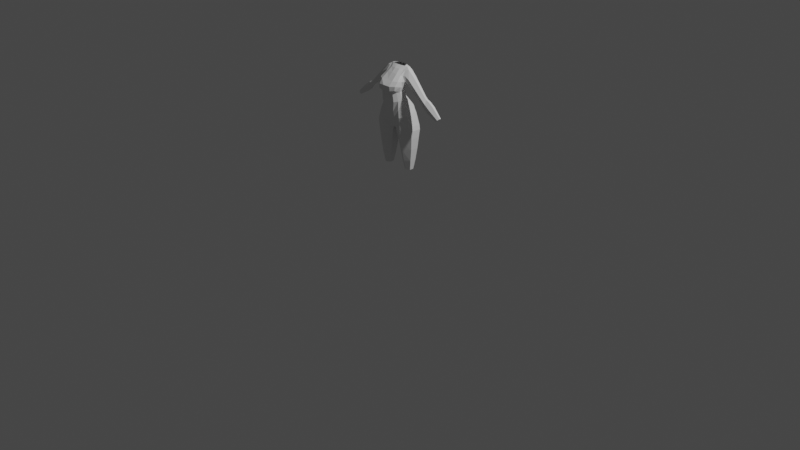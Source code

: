 # Source: anime_girl.blend  (saved by Blender 2.90.8; exported with 4.5.12 LTS)
import bpy
from mathutils import Matrix  # noqa: F401  (used for matrix-valued properties, if any)

bpy.ops.wm.read_factory_settings(use_empty=True)
scene = bpy.context.scene
scene.name = 'Scene'

# ---- collections
col_collection = bpy.data.collections.new('Collection'); scene.collection.children.link(col_collection)
col_reference = bpy.data.collections.new('Reference'); scene.collection.children.link(col_reference)

# ---- world
world_world = bpy.data.worlds.new('World'); scene.world = world_world
world_world.use_nodes = True; world_world.node_tree.nodes.clear()
_N = world_world.node_tree.nodes; _L = world_world.node_tree.links
n0 = _N.new('ShaderNodeOutputWorld'); n0.name = 'World Output'; n0.location = (300, 300)
n1 = _N.new('ShaderNodeBackground'); n1.name = 'Background'; n1.location = (10, 300)
n1.inputs[0].default_value = (0.05088, 0.05088, 0.05088, 1.0)
_L.new(n1.outputs[0], n0.inputs[0])
n0.is_active_output = True
world_world.color = (0.05088, 0.05088, 0.05088)
world_world.use_sun_shadow = False
world_world.sun_shadow_jitter_overblur = 0.0

# ---- cameras
cam_camera = bpy.data.cameras.new('Camera')
cam_camera.clip_end = 100.0
cam_camera.ortho_scale = 7.314

# ---- lights
light_light = bpy.data.lights.new('Light', 'POINT')
light_light.transmission_factor = 0.0
light_light.energy = 1000.0
light_light.shadow_soft_size = 0.1
light_light.shadow_maximum_resolution = 0.006
light_light.use_absolute_resolution = True

# ---- meshes
me_cylinder = bpy.data.meshes.new('Cylinder')
me_cylinder.from_pydata([(1.664, 0.8627, 8.479), (1.802, 1.326, 11.16), (2.356, 0.3993, 8.479), (2.713, 0.5928, 11.38), (2.356, -0.3993, 8.479), (2.713, -0.5928, 11.38), (1.664, -0.7987, 8.479), (1.637, -1.234, 11.12), (0.9724, -0.3993, 8.479), (0.5377, -0.5928, 10.91), (0.9724, 0.3993, 8.479), (0.5377, 0.5928, 10.91), (1.74, 1.462, 11.99), (2.762, 0.7036, 12.35), (2.762, -0.6942, 12.35), (1.537, -1.338, 11.91), (0.3063, -0.7109, 11.74), (0.3063, 1.091, 11.74), (1.654, 1.578, 12.53), (2.67, 0.7185, 12.88), (2.67, -0.7185, 12.88), (1.452, -1.307, 12.46), (0.2114, -0.7185, 12.28), (0.2114, 1.695, 12.28), (1.637, 1.131, 9.797), (2.575, 0.5015, 9.972), (2.575, -0.5015, 9.972), (1.637, -1.051, 9.797), (0.7555, -0.5015, 9.686), (0.7555, 0.5015, 9.686), (1.691, 0.5895, 7.277), (2.146, 0.2627, 7.277), (2.146, -0.2627, 7.277), (1.691, -0.5254, 7.277), (1.236, -0.2627, 7.277), (1.236, 0.2627, 7.277), (0.0, -0.7185, 12.31), (0.0, 1.546, 12.31), (1.253, 1.564, 13.85), (1.289, -1.285, 13.79), (1.252, -1.192, 13.11), (0.0, 1.601, 13.54), (2.269, 0.4783, 14.5), (2.269, -0.7185, 14.15), (1.686, 1.566, 12.32), (0.6702, -1.356, 13.65), (0.2114, 1.757, 13.54), (0.0, -1.371, 13.55), (0.2588, 1.36, 12.01), (1.362, 0.768, 15.25), (1.962, 0.4783, 15.17), (1.962, -0.7185, 14.82), (1.158, -1.238, 14.63), (0.5881, -1.513, 14.53), (0.6295, 1.033, 15.28), (0.0, -1.661, 14.48), (0.0, 1.185, 15.29), (1.098, 0.1108, 16.12), (1.422, -0.1978, 16.08), (1.472, -0.8834, 15.95), (1.257, -1.348, 15.85), (0.9231, -1.759, 15.77), (0.727, 0.3568, 16.14), (0.0, -1.995, 15.72), (0.0, 0.4883, 16.14), (1.13, -0.1995, 17.14), (1.363, -0.5341, 17.1), (1.363, -1.142, 16.98), (1.156, -1.498, 16.9), (0.8439, -1.845, 16.82), (0.7226, 0.02619, 17.16), (0.0, -1.995, 16.79), (0.0, 0.152, 17.17), (1.296, 0.07913, 18.08), (1.679, -0.1972, 18.21), (1.679, -0.7235, 18.21), (1.41, -1.565, 18.29), (0.8439, -1.89, 18.29), (0.7282, 0.2872, 18.08), (0.0, -1.752, 18.39), (0.0, 0.397, 18.08), (1.255, 0.7011, 19.36), (1.673, 0.4464, 19.42), (1.673, -0.06869, 19.42), (1.06, -0.3308, 19.37), (0.6192, -0.5475, 19.44), (0.6173, 0.9278, 19.45), (0.0, -0.6399, 19.47), (0.0, 1.01, 19.47), (0.6733, 0.5901, 19.74), (1.271, 0.4386, 19.66), (1.271, 0.1114, 19.66), (0.9295, 0.003504, 19.74), (0.4668, -0.1207, 19.76), (1.472, 0.101, 19.54), (0.0, -0.151, 19.77), (0.0, 0.6627, 19.77), (0.8439, -2.286, 17.2), (0.0, -2.433, 17.27), (1.269, -1.95, 17.27), (0.0, 0.2745, 17.63), (0.7232, 0.157, 17.62), (1.384, -1.964, 17.78), (1.513, -0.3657, 17.59), (1.513, -0.9326, 17.53), (1.213, -0.06016, 17.61), (0.7961, -2.328, 17.75), (0.0, -2.467, 17.83), (1.286, -1.463, 17.09), (1.506, -1.269, 17.61), (1.51, -1.039, 18.16), (1.651, 0.406, 18.77), (1.649, -0.6005, 18.8), (0.6905, 0.6055, 18.77), (1.272, 0.5163, 18.83), (0.0, 0.7038, 18.78), (1.391, -0.7229, 18.77), (1.187, -0.9396, 18.85), (0.7148, -1.119, 18.95), (0.0, -1.096, 19.03), (1.878, -0.1883, 18.1), (1.878, -0.6638, 18.1), (2.426, 0.3401, 18.81), (2.426, -0.07448, 18.81), (2.235, 0.3719, 18.46), (2.235, -0.5905, 18.46), (1.303, -0.2445, 19.39), (1.472, 0.3629, 19.54), (3.86, -0.1654, 16.39), (3.86, -0.471, 16.39), (4.259, 0.1951, 16.86), (4.259, -0.09076, 16.86), (4.08, 0.2171, 16.65), (4.08, -0.4466, 16.65), (4.173, -0.1654, 16.12), (4.173, -0.471, 16.12), (4.572, 0.1951, 16.59), (4.572, -0.09076, 16.59), (4.393, 0.2171, 16.39), (4.393, -0.4466, 16.39), (4.396, -0.1661, 15.76), (4.396, -0.4775, 15.76), (4.96, 0.2013, 16.43), (4.96, -0.09007, 16.43), (4.707, 0.2237, 16.13), (4.707, -0.4527, 16.13), (5.013, -0.1673, 15.3), (5.013, -0.4879, 15.3), (5.593, 0.211, 15.98), (5.593, -0.08898, 15.98), (5.332, 0.234, 15.68), (5.332, -0.4624, 15.68), (6.354, -0.1508, 14.55), (6.354, -0.3403, 14.55), (6.758, 0.07279, 14.89), (6.758, -0.1045, 14.89), (6.577, 0.08641, 14.74), (6.577, -0.3252, 14.74)], [], [(24, 1, 3, 25), (25, 3, 5, 26), (26, 5, 7, 27), (27, 7, 9, 28), (28, 9, 11, 29), (29, 11, 1, 24), (3, 1, 12, 13), (9, 7, 15, 16), (5, 3, 13, 14), (11, 9, 16, 17), (7, 5, 14, 15), (1, 11, 17, 12), (17, 16, 48), (15, 14, 20, 21), (13, 12, 44, 19), (12, 17, 48, 44), (16, 15, 21, 22), (14, 13, 19, 20), (10, 29, 24, 0), (8, 28, 29, 10), (6, 27, 28, 8), (4, 26, 27, 6), (2, 25, 26, 4), (0, 24, 25, 2), (2, 4, 32, 31), (8, 10, 35, 34), (0, 2, 31, 30), (4, 6, 33, 32), (10, 0, 30, 35), (6, 8, 34, 33), (23, 22, 36, 37), (36, 22, 45, 47), (18, 23, 46, 38), (19, 44, 18), (22, 21, 40), (20, 19, 42, 43), (23, 37, 41, 46), (21, 20, 43, 40), (19, 18, 38, 42), (40, 39, 45, 22), (40, 43, 39), (48, 16, 22, 23), (44, 48, 23, 18), (47, 45, 53, 55), (45, 39, 52, 53), (43, 42, 50, 51), (46, 41, 56, 54), (38, 46, 54, 49), (39, 43, 51, 52), (42, 38, 49, 50), (50, 49, 57, 58), (55, 53, 61, 63), (53, 52, 60, 61), (51, 50, 58, 59), (54, 56, 64, 62), (49, 54, 62, 57), (52, 51, 59, 60), (58, 57, 65, 66), (62, 64, 72, 70), (61, 60, 68, 69), (59, 58, 66, 67), (63, 61, 69, 71), (57, 62, 70, 65), (60, 59, 67, 68), (101, 100, 80, 78), (69, 68, 99, 97), (104, 103, 74, 75), (71, 69, 97, 98), (105, 101, 78, 73), (68, 67, 108), (103, 105, 73, 74), (77, 76, 117, 118), (75, 74, 120, 121), (79, 77, 118, 119), (114, 113, 86, 81), (76, 110, 116, 117), (111, 114, 81, 82), (113, 115, 88, 86), (87, 85, 93, 95), (132, 130, 136, 138), (84, 126, 91, 92), (82, 81, 90, 127), (86, 88, 96, 89), (85, 84, 92, 93), (94, 127, 90, 91), (98, 97, 106, 107), (106, 102, 76, 77), (102, 109, 110, 76), (107, 106, 77, 79), (99, 108, 109, 102), (97, 99, 102, 106), (66, 65, 105, 103), (65, 70, 101, 105), (67, 66, 103, 104), (70, 72, 100, 101), (89, 92, 91, 90), (116, 110, 75, 112), (109, 108, 67, 104), (108, 99, 68), (110, 109, 104, 75), (78, 80, 115, 113), (74, 73, 114, 111), (73, 78, 113, 114), (112, 75, 121, 125), (120, 124, 132, 128), (118, 117, 84, 85), (81, 86, 89, 90), (119, 118, 85, 87), (122, 123, 131, 130), (83, 112, 125, 123), (111, 82, 122, 124), (74, 111, 124, 120), (82, 83, 123, 122), (126, 116, 112, 83), (91, 126, 83, 94), (117, 116, 126, 84), (128, 132, 138, 134), (83, 82, 127, 94), (124, 122, 130, 132), (121, 120, 128, 129), (123, 125, 133, 131), (125, 121, 129, 133), (139, 135, 141, 145), (137, 139, 145, 143), (129, 128, 134, 135), (131, 133, 139, 137), (133, 129, 135, 139), (130, 131, 137, 136), (144, 142, 148, 150), (140, 144, 150, 146), (136, 137, 143, 142), (134, 138, 144, 140), (138, 136, 142, 144), (135, 134, 140, 141), (148, 149, 155, 154), (151, 147, 153, 157), (141, 140, 146, 147), (143, 145, 151, 149), (145, 141, 147, 151), (142, 143, 149, 148), (157, 156, 154, 155), (153, 152, 156, 157), (146, 150, 156, 152), (150, 148, 154, 156), (147, 146, 152, 153), (149, 151, 157, 155)])
_uv = me_cylinder.uv_layers.new(name='UVMap')
_uv.uv.foreach_set('vector', [1.0, 0.4998, 0.9745, 1.0, 0.8333, 1.0, 0.8333, 0.4998, 0.8333, 0.4998, 0.8333, 1.0, 0.6667, 1.0, 0.6667, 0.4998, 0.6667, 0.4998, 0.6667, 1.0, 0.5, 1.0, 0.5, 0.4998, 0.5, 0.4998, 0.5, 1.0, 0.3333, 1.0, 0.3333, 0.4998, 0.3333, 0.4998, 0.3333, 1.0, 0.1667, 1.0, 0.1667, 0.4998, 0.1667, 0.4998, 0.1667, 1.0, -0.01038, 0.9993, -8.941e-08, 0.4998, 0.8333, 1.0, 0.9745, 1.0, 0.9724, 1.0, 0.8333, 1.0, 0.3333, 1.0, 0.5, 1.0, 0.5, 1.0, 0.3333, 1.0, 0.6667, 1.0, 0.8333, 1.0, 0.8333, 1.0, 0.6667, 1.0, 0.1667, 1.0, 0.3333, 1.0, 0.3333, 1.0, 0.1667, 1.0, 0.5, 1.0, 0.6667, 1.0, 0.6667, 1.0, 0.5, 1.0, -0.01038, 0.9993, 0.1667, 1.0, 0.1667, 1.0, -0.01726, 1.0, 0.1667, 1.0, 0.3333, 1.0, 0.1667, 1.0, 0.5, 1.0, 0.6667, 1.0, 0.6667, 1.0, 0.5, 1.0, 0.8333, 1.0, 0.9724, 1.0, 0.9724, 1.0, 0.8333, 1.0, -0.01726, 1.0, 0.1667, 1.0, 0.1667, 1.0, -0.02145, 1.0, 0.3333, 1.0, 0.5, 1.0, 0.5, 1.0, 0.3333, 1.0, 0.6667, 1.0, 0.8333, 1.0, 0.8333, 1.0, 0.6667, 1.0, 0.1667, 0.0, 0.1667, 0.4998, -8.941e-08, 0.4998, -8.941e-08, 0.0, 0.3333, 0.0, 0.3333, 0.4998, 0.1667, 0.4998, 0.1667, 0.0, 0.5, 0.0, 0.5, 0.4998, 0.3333, 0.4998, 0.3333, 0.0, 0.6667, 0.0, 0.6667, 0.4998, 0.5, 0.4998, 0.5, 0.0, 0.8333, 0.0, 0.8333, 0.4998, 0.6667, 0.4998, 0.6667, 0.0, 1.0, 0.0, 1.0, 0.4998, 0.8333, 0.4998, 0.8333, 0.0, 0.8333, 0.0, 0.6667, 0.0, 0.6667, 0.0, 0.8333, 0.0, 0.3333, 0.0, 0.1667, 0.0, 0.1667, 0.0, 0.3333, 0.0, 1.0, 0.0, 0.8333, 0.0, 0.8333, 0.0, 1.0, 0.0, 0.6667, 0.0, 0.5, 0.0, 0.5, 0.0, 0.6667, 0.0, 0.1667, 0.0, -8.941e-08, 0.0, -8.941e-08, 0.0, 0.1667, 0.0, 0.5, 0.0, 0.3333, 0.0, 0.3333, 0.0, 0.5, 0.0, 0.1667, 1.0, 0.3333, 1.0, 0.3333, 1.0, 0.1667, 1.0, 0.3333, 1.0, 0.3333, 1.0, 0.4202, 1.0, 0.3333, 1.0, -0.02815, 1.0, 0.1667, 1.0, 0.1667, 1.0, -0.04515, 1.0, 0.8333, 1.0, 0.9724, 1.0, 0.9724, 1.0, 0.3333, 1.0, 0.5, 1.0, 0.457, 1.0, 0.6667, 1.0, 0.8333, 1.0, 0.8333, 1.0, 0.6667, 1.0, 0.1667, 1.0, 0.1667, 1.0, 0.1667, 1.0, 0.1667, 1.0, 0.5, 1.0, 0.6667, 1.0, 0.6667, 1.0, 0.5, 1.0, 0.8333, 1.0, 0.9724, 1.0, 0.9724, 1.0, 0.8333, 1.0, 0.5, 1.0, 0.5325, 1.0, 0.4202, 1.0, 0.3333, 1.0, 0.5, 1.0, 0.6667, 1.0, 0.5325, 1.0, 0.1667, 1.0, 0.3333, 1.0, 0.3333, 1.0, 0.1667, 1.0, -0.02145, 1.0, 0.1667, 1.0, 0.1667, 1.0, -0.02815, 1.0, 0.3333, 1.0, 0.4202, 1.0, 0.4241, 1.0, 0.3333, 1.0, 0.4202, 1.0, 0.5325, 1.0, 0.5432, 1.0, 0.4241, 1.0, 0.6667, 1.0, 0.8333, 1.0, 0.8333, 1.0, 0.6667, 1.0, 0.1667, 1.0, 0.1667, 1.0, 0.1667, 1.0, 0.05342, 1.0, -0.04515, 1.0, 0.1667, 1.0, 0.05342, 1.0, -0.1449, 1.0, 0.5325, 1.0, 0.6667, 1.0, 0.6667, 1.0, 0.5432, 1.0, 0.8333, 1.0, 0.9724, 1.0, 0.9174, 1.0, 0.8333, 1.0, 0.8333, 1.0, 0.9174, 1.0, 0.9174, 1.0, 0.8333, 1.0, 0.3333, 1.0, 0.4241, 1.0, 0.4621, 1.0, 0.3333, 1.0, 0.4241, 1.0, 0.5432, 1.0, 0.6239, 1.0, 0.4621, 1.0, 0.6667, 1.0, 0.8333, 1.0, 0.8333, 1.0, 0.7215, 1.0, 0.05342, 1.0, 0.1667, 1.0, 0.1667, 1.0, 0.06542, 1.0, -0.1449, 1.0, 0.05342, 1.0, 0.06542, 1.0, -0.1449, 1.0, 0.5432, 1.0, 0.6667, 1.0, 0.7215, 1.0, 0.6239, 1.0, 0.8333, 1.0, 0.9174, 1.0, 0.9174, 1.0, 0.8333, 1.0, 0.06542, 1.0, 0.1667, 1.0, 0.1667, 1.0, 0.06984, 1.0, 0.4621, 1.0, 0.6239, 1.0, 0.5953, 1.0, 0.4285, 1.0, 0.7215, 1.0, 0.8333, 1.0, 0.8333, 1.0, 0.6856, 1.0, 0.3333, 1.0, 0.4621, 1.0, 0.4285, 1.0, 0.3333, 1.0, -0.1449, 1.0, 0.06542, 1.0, 0.06984, 1.0, -0.1449, 1.0, 0.6239, 1.0, 0.7215, 1.0, 0.6856, 1.0, 0.5953, 1.0, 0.06977, 1.0, 0.1667, 1.0, 0.1667, 1.0, 0.06909, 1.0, 0.4285, 1.0, 0.5953, 1.0, 0.5953, 1.0, 0.4285, 1.0, 0.6856, 1.0, 0.8333, 1.0, 0.8333, 1.0, 0.6856, 1.0, 0.3333, 1.0, 0.4285, 1.0, 0.4285, 1.0, 0.3333, 1.0, -0.206, 1.0, 0.06977, 1.0, 0.06909, 1.0, -0.2671, 1.0, 0.5953, 1.0, 0.6856, 1.0, 0.6498, 1.0, 0.8333, 1.0, 0.9043, 1.0, 0.8912, 1.0, 0.8333, 1.0, 0.4285, 1.0, 0.5953, 1.0, 0.5953, 1.0, 0.4285, 1.0, 0.6856, 1.0, 0.8333, 1.0, 0.8333, 1.0, 0.6856, 1.0, 0.3333, 1.0, 0.4285, 1.0, 0.4285, 1.0, 0.3333, 1.0, -0.2696, 1.0, 0.0741, 1.0, 0.08387, 1.0, -0.2713, 1.0, 0.5953, 1.0, 0.6543, 1.0, 0.6425, 1.0, 0.5953, 1.0, 0.8333, 1.0, 0.8912, 1.0, 0.8912, 1.0, 0.8333, 1.0, 0.0741, 1.0, 0.1667, 1.0, 0.1667, 1.0, 0.08387, 1.0, 0.3333, 1.0, 0.4285, 1.0, 0.3839, 1.0, 0.3333, 1.0, 0.8333, 1.0, 0.8333, 1.0, 0.8333, 1.0, 0.8333, 1.0, 0.5953, 1.0, 0.6311, 1.0, 0.6856, 1.0, 0.5499, 1.0, 0.8333, 1.0, 0.8912, 1.0, 0.8333, 1.0, 0.8333, 1.0, 0.08387, 1.0, 0.1667, 1.0, 0.1667, 1.0, -0.01826, 1.0, 0.4285, 1.0, 0.5953, 1.0, 0.5499, 1.0, 0.3839, 1.0, 0.6856, 1.0, 0.8333, 1.0, 0.8333, 1.0, 0.6856, 1.0, 0.3333, 1.0, 0.4285, 1.0, 0.4285, 1.0, 0.3333, 1.0, 0.4285, 1.0, 0.5953, 1.0, 0.5953, 1.0, 0.4285, 1.0, 0.5953, 1.0, 0.658, 1.0, 0.6543, 1.0, 0.5953, 1.0, 0.3333, 1.0, 0.4285, 1.0, 0.4285, 1.0, 0.3333, 1.0, 0.5953, 1.0, 0.6498, 1.0, 0.658, 1.0, 0.5953, 1.0, 0.4285, 1.0, 0.5953, 1.0, 0.5953, 1.0, 0.4285, 1.0, 0.8333, 1.0, 0.9174, 1.0, 0.9043, 1.0, 0.8333, 1.0, -0.1449, 1.0, 0.06984, 1.0, 0.06977, 1.0, -0.206, 1.0, 0.6856, 1.0, 0.8333, 1.0, 0.8333, 1.0, 0.6856, 1.0, 0.06984, 1.0, 0.1667, 1.0, 0.1667, 1.0, 0.06977, 1.0, 0.9382, 1.0, 0.5499, 1.0, 0.6856, 1.0, 0.8333, 1.0, 0.6425, 1.0, 0.6543, 1.0, 0.6856, 1.0, 0.6856, 1.0, 0.658, 1.0, 0.6498, 1.0, 0.6856, 1.0, 0.6856, 1.0, 0.6498, 1.0, 0.5953, 1.0, 0.5953, 1.0, 0.6543, 1.0, 0.658, 1.0, 0.6856, 1.0, 0.6856, 1.0, 0.06909, 1.0, 0.1667, 1.0, 0.1667, 1.0, 0.0741, 1.0, 0.8333, 1.0, 0.8912, 1.0, 0.8912, 1.0, 0.8333, 1.0, -0.2671, 1.0, 0.06909, 1.0, 0.0741, 1.0, -0.2696, 1.0, 0.6856, 1.0, 0.6856, 1.0, 0.6856, 1.0, 0.6856, 1.0, 0.8333, 1.0, 0.8333, 1.0, 0.8333, 1.0, 0.8333, 1.0, 0.4285, 1.0, 0.5953, 1.0, 0.5953, 1.0, 0.4285, 1.0, 0.8912, 1.0, 0.08387, 1.0, 0.9382, 1.0, 0.8333, 1.0, 0.3333, 1.0, 0.4285, 1.0, 0.4285, 1.0, 0.3333, 1.0, 0.8333, 1.0, 0.6856, 1.0, 0.6856, 1.0, 0.8333, 1.0, 0.6856, 1.0, 0.6856, 1.0, 0.6856, 1.0, 0.6856, 1.0, 0.8333, 1.0, 0.8333, 1.0, 0.8333, 1.0, 0.8333, 1.0, 0.8333, 1.0, 0.8333, 1.0, 0.8333, 1.0, 0.8333, 1.0, 0.8333, 1.0, 0.6856, 1.0, 0.6856, 1.0, 0.8333, 1.0, 0.6311, 1.0, 0.6425, 1.0, 0.6856, 1.0, 0.6856, 1.0, 0.6856, 1.0, 0.6311, 1.0, 0.6856, 1.0, 0.6856, 1.0, 0.5953, 1.0, 0.6425, 1.0, 0.6311, 1.0, 0.5953, 1.0, 0.8333, 1.0, 0.8333, 1.0, 0.8333, 1.0, 0.8333, 1.0, 0.6856, 1.0, 0.8333, 1.0, 0.8333, 1.0, 0.6856, 1.0, 0.8333, 1.0, 0.8333, 1.0, 0.8333, 1.0, 0.8333, 1.0, 0.6856, 1.0, 0.8333, 1.0, 0.8333, 1.0, 0.6856, 1.0, 0.6856, 1.0, 0.6856, 1.0, 0.6856, 1.0, 0.6856, 1.0, 0.6856, 1.0, 0.6856, 1.0, 0.6856, 1.0, 0.6856, 1.0, 0.6856, 1.0, 0.6856, 1.0, 0.6856, 1.0, 0.6856, 1.0, 0.6856, 1.0, 0.6856, 1.0, 0.6856, 1.0, 0.6856, 1.0, 0.6856, 1.0, 0.8333, 1.0, 0.8333, 1.0, 0.6856, 1.0, 0.6856, 1.0, 0.6856, 1.0, 0.6856, 1.0, 0.6856, 1.0, 0.6856, 1.0, 0.6856, 1.0, 0.6856, 1.0, 0.6856, 1.0, 0.8333, 1.0, 0.6856, 1.0, 0.6856, 1.0, 0.8333, 1.0, 0.8333, 1.0, 0.8333, 1.0, 0.8333, 1.0, 0.8333, 1.0, 0.8333, 1.0, 0.8333, 1.0, 0.8333, 1.0, 0.8333, 1.0, 0.8333, 1.0, 0.6856, 1.0, 0.6856, 1.0, 0.8333, 1.0, 0.8333, 1.0, 0.8333, 1.0, 0.8333, 1.0, 0.8333, 1.0, 0.8333, 1.0, 0.8333, 1.0, 0.8333, 1.0, 0.8333, 1.0, 0.6856, 1.0, 0.8333, 1.0, 0.8333, 1.0, 0.6856, 1.0, 0.8333, 1.0, 0.6856, 1.0, 0.6856, 1.0, 0.8333, 1.0, 0.6856, 1.0, 0.6856, 1.0, 0.6856, 1.0, 0.6856, 1.0, 0.6856, 1.0, 0.8333, 1.0, 0.8333, 1.0, 0.6856, 1.0, 0.6856, 1.0, 0.6856, 1.0, 0.6856, 1.0, 0.6856, 1.0, 0.6856, 1.0, 0.6856, 1.0, 0.6856, 1.0, 0.6856, 1.0, 0.8333, 1.0, 0.6856, 1.0, 0.6856, 1.0, 0.8333, 1.0, 0.6856, 1.0, 0.8333, 1.0, 0.8333, 1.0, 0.6856, 1.0, 0.6856, 1.0, 0.8333, 1.0, 0.8333, 1.0, 0.6856, 1.0, 0.8333, 1.0, 0.8333, 1.0, 0.8333, 1.0, 0.8333, 1.0, 0.8333, 1.0, 0.8333, 1.0, 0.8333, 1.0, 0.8333, 1.0, 0.6856, 1.0, 0.8333, 1.0, 0.8333, 1.0, 0.6856, 1.0, 0.6856, 1.0, 0.6856, 1.0, 0.6856, 1.0, 0.6856, 1.0])
me_cylinder.use_remesh_fix_poles = True
me_cylinder.use_remesh_preserve_attributes = False
me_cylinder.use_mirror_vertex_groups = False
me_cylinder.update()

# ---- objects
ob_light = bpy.data.objects.new('Light', light_light)
ob_camera = bpy.data.objects.new('Camera', cam_camera)
ob_cylinder = bpy.data.objects.new('Cylinder', me_cylinder)
ob_front = bpy.data.objects.new('Front', None)
ob_side = bpy.data.objects.new('Side', None)

# ---- transforms, parenting, visibility, modifiers, constraints
ob_light.location = (4.076, 1.005, 5.904)
ob_light.rotation_euler = (0.6503, 0.05522, 1.866)
ob_light.lock_rotations_4d = False
ob_light.empty_display_type = 'ARROWS'
ob_light.color = (0.0, 0.0, 0.0, 0.0)
ob_light.lineart.crease_threshold = 0.0
ob_camera.location = (7.359, -6.926, 4.958)
ob_camera.rotation_euler = (1.109, 0.0, 0.8149)
ob_camera.lock_rotations_4d = False
ob_camera.empty_display_type = 'ARROWS'
ob_camera.color = (0.0, 0.0, 0.0, 0.0)
ob_camera.display_type = 'WIRE'
ob_camera.lineart.crease_threshold = 0.0
ob_cylinder.location = (0.0, 7.105e-15, 5.96e-08)
ob_cylinder.scale = (0.08276, 0.08276, 0.08276)
ob_cylinder.lineart.crease_threshold = 0.0
_m = ob_cylinder.modifiers.new('Mirror', 'MIRROR')
_m.use_clip = True
ob_front.location = (0.3647, 0.8872, 1.111)
ob_front.rotation_euler = (1.571, -0.0, -0.0)
ob_front.empty_display_type = 'IMAGE'
ob_front.empty_display_size = 5.0
ob_front.use_empty_image_alpha = True
ob_front.color = (1.0, 1.0, 1.0, 0.3)
ob_front.lineart.crease_threshold = 0.0
ob_side.location = (-0.7615, -1.517, 1.111)
ob_side.rotation_euler = (1.571, -0.0, 1.571)
ob_side.empty_display_type = 'IMAGE'
ob_side.empty_display_size = 5.0
ob_side.use_empty_image_alpha = True
ob_side.color = (1.0, 1.0, 1.0, 0.3)
ob_side.lineart.crease_threshold = 0.0

# ---- collection membership
col_collection.objects.link(ob_light)
col_collection.objects.link(ob_camera)
col_collection.objects.link(ob_cylinder)
col_reference.objects.link(ob_front)
col_reference.objects.link(ob_side)

# ---- scene / render settings (as saved in the file)
scene.camera = ob_camera
scene.frame_start = 1; scene.frame_end = 250; scene.frame_set(1)
scene.render.engine = 'BLENDER_EEVEE_NEXT'
scene.cycles.use_denoising = False
scene.cycles.samples = 128
scene.cycles.sampling_pattern = 'TABULATED_SOBOL'
scene.cycles.use_adaptive_sampling = False
scene.cycles.use_light_tree = False
scene.view_settings.view_transform = 'Filmic'
bpy.context.view_layer.update()
